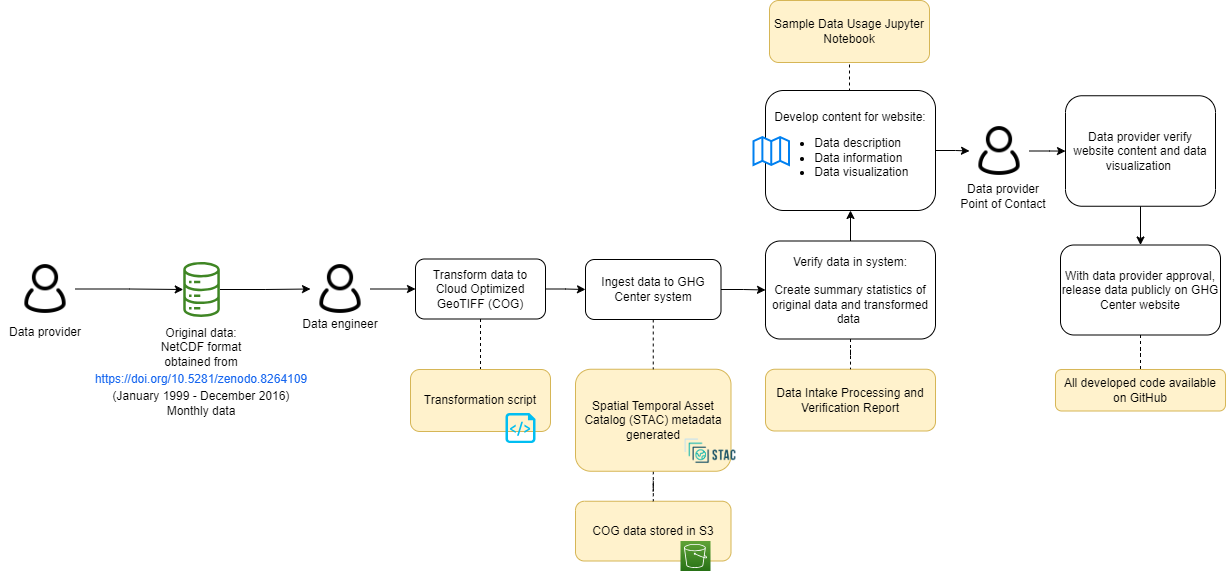

The diagram above was exported from draw.io. Its source (the exported page's mxGraphModel, read from the mxfile embedded in the PNG):
<mxGraphModel dx="2284" dy="780" grid="1" gridSize="10" guides="1" tooltips="1" connect="1" arrows="1" fold="1" page="1" pageScale="1" pageWidth="850" pageHeight="1100" math="0" shadow="0">
  <root>
    <mxCell id="0" />
    <mxCell id="1" parent="0" />
    <mxCell id="2" value="COG data stored in S3" style="rounded=1;whiteSpace=wrap;html=1;fillColor=#fff2cc;strokeColor=#d6b656;" parent="1" vertex="1">
      <mxGeometry x="290" y="1560.75" width="155.5" height="59.75" as="geometry" />
    </mxCell>
    <mxCell id="3" value="" style="edgeStyle=orthogonalEdgeStyle;rounded=0;orthogonalLoop=1;jettySize=auto;html=1;endArrow=none;endFill=0;dashed=1;" parent="1" source="4" target="2" edge="1">
      <mxGeometry relative="1" as="geometry" />
    </mxCell>
    <mxCell id="4" value="Spatial Temporal Asset Catalog (STAC) metadata generated" style="rounded=1;whiteSpace=wrap;html=1;fillColor=#fff2cc;strokeColor=#d6b656;" parent="1" vertex="1">
      <mxGeometry x="290" y="1428.75" width="155.5" height="102" as="geometry" />
    </mxCell>
    <mxCell id="5" style="edgeStyle=orthogonalEdgeStyle;rounded=0;orthogonalLoop=1;jettySize=auto;html=1;entryX=0;entryY=0.5;entryDx=0;entryDy=0;" parent="1" source="6" target="23" edge="1">
      <mxGeometry relative="1" as="geometry" />
    </mxCell>
    <mxCell id="6" value="" style="sketch=0;outlineConnect=0;fontColor=#232F3E;gradientColor=none;fillColor=#3F8624;strokeColor=none;dashed=0;verticalLabelPosition=bottom;verticalAlign=top;align=center;html=1;fontSize=12;fontStyle=0;aspect=fixed;pointerEvents=1;shape=mxgraph.aws4.iot_analytics_data_store;" parent="1" vertex="1">
      <mxGeometry x="-103" y="1321.5" width="38.08" height="55" as="geometry" />
    </mxCell>
    <mxCell id="7" value="" style="shape=image;verticalLabelPosition=bottom;labelBackgroundColor=default;verticalAlign=top;aspect=fixed;imageAspect=0;image=https://d33wubrfki0l68.cloudfront.net/22691a3c3002324451ed99f4009de8aab761e1b7/d24da/public/images-original/stac-01.png;" parent="1" vertex="1">
      <mxGeometry x="397" y="1490.75" width="56.01" height="40" as="geometry" />
    </mxCell>
    <mxCell id="8" value="Data Intake Processing and Verification Report" style="rounded=1;whiteSpace=wrap;html=1;fillColor=#fff2cc;strokeColor=#d6b656;" parent="1" vertex="1">
      <mxGeometry x="480" y="1428.75" width="170" height="61.75" as="geometry" />
    </mxCell>
    <mxCell id="9" value="" style="edgeStyle=orthogonalEdgeStyle;rounded=0;orthogonalLoop=1;jettySize=auto;html=1;" parent="1" source="11" target="35" edge="1">
      <mxGeometry relative="1" as="geometry" />
    </mxCell>
    <mxCell id="10" style="edgeStyle=orthogonalEdgeStyle;rounded=0;orthogonalLoop=1;jettySize=auto;html=1;exitX=0.5;exitY=0;exitDx=0;exitDy=0;entryX=0.5;entryY=1;entryDx=0;entryDy=0;endArrow=none;endFill=0;dashed=1;" parent="1" source="11" target="40" edge="1">
      <mxGeometry relative="1" as="geometry" />
    </mxCell>
    <mxCell id="11" value="Develop content for website:&lt;br&gt;&lt;ul&gt;&lt;li style=&quot;text-align: left;&quot;&gt;Data description&lt;/li&gt;&lt;li style=&quot;text-align: left;&quot;&gt;Data information&lt;/li&gt;&lt;li style=&quot;text-align: left;&quot;&gt;Data visualization&lt;/li&gt;&lt;/ul&gt;" style="rounded=1;whiteSpace=wrap;html=1;" parent="1" vertex="1">
      <mxGeometry x="480" y="1150" width="170" height="120" as="geometry" />
    </mxCell>
    <mxCell id="12" value="" style="html=1;verticalLabelPosition=bottom;align=center;labelBackgroundColor=#ffffff;verticalAlign=top;strokeWidth=2;strokeColor=#0080F0;shadow=0;dashed=0;shape=mxgraph.ios7.icons.map;" parent="1" vertex="1">
      <mxGeometry x="468" y="1196.5" width="35.5" height="28" as="geometry" />
    </mxCell>
    <mxCell id="13" style="edgeStyle=orthogonalEdgeStyle;rounded=0;orthogonalLoop=1;jettySize=auto;html=1;exitX=0.5;exitY=1;exitDx=0;exitDy=0;entryX=0.5;entryY=0;entryDx=0;entryDy=0;" parent="1" source="14" target="16" edge="1">
      <mxGeometry relative="1" as="geometry" />
    </mxCell>
    <mxCell id="14" value="Data provider verify website content and data visualization&amp;nbsp;" style="rounded=1;whiteSpace=wrap;html=1;" parent="1" vertex="1">
      <mxGeometry x="780" y="1155.25" width="150" height="110.5" as="geometry" />
    </mxCell>
    <mxCell id="15" value="" style="edgeStyle=orthogonalEdgeStyle;rounded=0;orthogonalLoop=1;jettySize=auto;html=1;endArrow=none;endFill=0;dashed=1;" parent="1" source="16" target="37" edge="1">
      <mxGeometry relative="1" as="geometry" />
    </mxCell>
    <mxCell id="16" value="With data provider approval, release data publicly on GHG Center website" style="rounded=1;whiteSpace=wrap;html=1;" parent="1" vertex="1">
      <mxGeometry x="775" y="1304.5" width="160" height="90" as="geometry" />
    </mxCell>
    <mxCell id="17" value="&lt;font style=&quot;font-size: 12px;&quot;&gt;Data engineer&lt;/font&gt;" style="rounded=0;whiteSpace=wrap;html=1;strokeColor=none;fillColor=none;fontSize=12;" parent="1" vertex="1">
      <mxGeometry x="10" y="1368.5" width="90" height="30" as="geometry" />
    </mxCell>
    <mxCell id="18" style="edgeStyle=orthogonalEdgeStyle;rounded=0;orthogonalLoop=1;jettySize=auto;html=1;" parent="1" source="19" target="6" edge="1">
      <mxGeometry relative="1" as="geometry" />
    </mxCell>
    <mxCell id="19" value="" style="shape=image;html=1;verticalAlign=top;verticalLabelPosition=bottom;labelBackgroundColor=#ffffff;imageAspect=0;aspect=fixed;image=https://cdn0.iconfinder.com/data/icons/eon-social-media-contact-info-2/32/user_people_person_users_man-128.png" parent="1" vertex="1">
      <mxGeometry x="-270" y="1318.5" width="60" height="60" as="geometry" />
    </mxCell>
    <mxCell id="20" value="" style="sketch=0;points=[[0,0,0],[0.25,0,0],[0.5,0,0],[0.75,0,0],[1,0,0],[0,1,0],[0.25,1,0],[0.5,1,0],[0.75,1,0],[1,1,0],[0,0.25,0],[0,0.5,0],[0,0.75,0],[1,0.25,0],[1,0.5,0],[1,0.75,0]];outlineConnect=0;fontColor=#232F3E;gradientColor=#60A337;gradientDirection=north;fillColor=#277116;strokeColor=#ffffff;dashed=0;verticalLabelPosition=bottom;verticalAlign=top;align=center;html=1;fontSize=12;fontStyle=0;aspect=fixed;shape=mxgraph.aws4.resourceIcon;resIcon=mxgraph.aws4.s3;" parent="1" vertex="1">
      <mxGeometry x="395" y="1600.5" width="30" height="30" as="geometry" />
    </mxCell>
    <mxCell id="21" value="&lt;font style=&quot;font-size: 12px;&quot;&gt;Original data:&lt;br&gt;NetCDF format &lt;br&gt;obtained from&lt;br&gt;&lt;a style=&quot;box-sizing: border-box; line-height: calc(1em + 0.5rem); break-inside: avoid; cursor: pointer; color: rgb(21, 101, 239); text-decoration-line: none; transition: opacity 0.24s ease 0s; font-family: Inter, sans-serif; text-align: start; background-color: rgb(255, 255, 255);&quot; href=&quot;https://doi.org/10.5281/zenodo.8264109&quot;&gt;https://doi.org/10.5281/zenodo.8264109&lt;/a&gt;&lt;/font&gt;&lt;div&gt;&lt;font style=&quot;font-size: 12px;&quot;&gt;&lt;span style=&quot;color: rgb(0, 0, 0); font-family: Helvetica; font-style: normal; font-variant-ligatures: normal; font-variant-caps: normal; font-weight: 400; letter-spacing: normal; orphans: 2; text-indent: 0px; text-transform: none; widows: 2; word-spacing: 0px; -webkit-text-stroke-width: 0px; background-color: rgb(251, 251, 251); text-decoration-thickness: initial; text-decoration-style: initial; text-decoration-color: initial; float: none; display: inline !important;&quot;&gt;&lt;div style=&quot;&quot;&gt;(January 1999 - December 2016)&lt;/div&gt;&lt;/span&gt;&lt;span style=&quot;color: rgb(0, 0, 0); font-family: Helvetica; font-style: normal; font-variant-ligatures: normal; font-variant-caps: normal; font-weight: 400; letter-spacing: normal; orphans: 2; text-indent: 0px; text-transform: none; widows: 2; word-spacing: 0px; -webkit-text-stroke-width: 0px; background-color: rgb(251, 251, 251); text-decoration-thickness: initial; text-decoration-style: initial; text-decoration-color: initial; float: none; display: inline !important;&quot;&gt;&lt;div style=&quot;&quot;&gt;Monthly data&lt;/div&gt;&lt;/span&gt;&lt;/font&gt;&lt;/div&gt;" style="text;whiteSpace=wrap;html=1;align=center;" parent="1" vertex="1">
      <mxGeometry x="-143.96" y="1378.5" width="120" height="52" as="geometry" />
    </mxCell>
    <mxCell id="22" value="" style="edgeStyle=orthogonalEdgeStyle;rounded=0;orthogonalLoop=1;jettySize=auto;html=1;" parent="1" source="23" target="27" edge="1">
      <mxGeometry relative="1" as="geometry" />
    </mxCell>
    <mxCell id="23" value="" style="shape=image;html=1;verticalAlign=top;verticalLabelPosition=bottom;labelBackgroundColor=#ffffff;imageAspect=0;aspect=fixed;image=https://cdn0.iconfinder.com/data/icons/eon-social-media-contact-info-2/32/user_people_person_users_man-128.png" parent="1" vertex="1">
      <mxGeometry x="25" y="1318.5" width="60" height="60" as="geometry" />
    </mxCell>
    <mxCell id="24" value="&lt;font style=&quot;font-size: 12px;&quot;&gt;Data provider&lt;br&gt;Point of Contact&lt;br&gt;&lt;/font&gt;" style="rounded=0;whiteSpace=wrap;html=1;strokeColor=none;fillColor=none;" parent="1" vertex="1">
      <mxGeometry x="673" y="1240.5" width="90" height="30" as="geometry" />
    </mxCell>
    <mxCell id="25" style="edgeStyle=orthogonalEdgeStyle;rounded=0;orthogonalLoop=1;jettySize=auto;html=1;exitX=0.5;exitY=1;exitDx=0;exitDy=0;entryX=0.5;entryY=0;entryDx=0;entryDy=0;endArrow=none;endFill=0;dashed=1;" parent="1" source="27" target="36" edge="1">
      <mxGeometry relative="1" as="geometry">
        <mxPoint x="190" y="1402.5" as="targetPoint" />
      </mxGeometry>
    </mxCell>
    <mxCell id="26" style="edgeStyle=orthogonalEdgeStyle;rounded=0;orthogonalLoop=1;jettySize=auto;html=1;exitX=1;exitY=0.5;exitDx=0;exitDy=0;entryX=0;entryY=0.5;entryDx=0;entryDy=0;" parent="1" source="27" target="30" edge="1">
      <mxGeometry relative="1" as="geometry" />
    </mxCell>
    <mxCell id="27" value="Transform data to Cloud Optimized GeoTIFF (COG)" style="rounded=1;whiteSpace=wrap;html=1;" parent="1" vertex="1">
      <mxGeometry x="130" y="1318.5" width="130" height="60" as="geometry" />
    </mxCell>
    <mxCell id="28" style="edgeStyle=orthogonalEdgeStyle;rounded=0;orthogonalLoop=1;jettySize=auto;html=1;exitX=0.5;exitY=1;exitDx=0;exitDy=0;entryX=0.5;entryY=0;entryDx=0;entryDy=0;dashed=1;endArrow=none;endFill=0;" parent="1" source="30" target="4" edge="1">
      <mxGeometry relative="1" as="geometry" />
    </mxCell>
    <mxCell id="29" value="" style="edgeStyle=orthogonalEdgeStyle;rounded=0;orthogonalLoop=1;jettySize=auto;html=1;" parent="1" source="30" target="33" edge="1">
      <mxGeometry relative="1" as="geometry" />
    </mxCell>
    <mxCell id="30" value="Ingest data to GHG Center system" style="rounded=1;whiteSpace=wrap;html=1;" parent="1" vertex="1">
      <mxGeometry x="300" y="1319" width="135.5" height="60" as="geometry" />
    </mxCell>
    <mxCell id="31" value="" style="edgeStyle=orthogonalEdgeStyle;rounded=0;orthogonalLoop=1;jettySize=auto;html=1;endArrow=none;endFill=0;dashed=1;" parent="1" source="33" target="8" edge="1">
      <mxGeometry relative="1" as="geometry" />
    </mxCell>
    <mxCell id="32" value="" style="edgeStyle=orthogonalEdgeStyle;rounded=0;orthogonalLoop=1;jettySize=auto;html=1;" parent="1" source="33" target="11" edge="1">
      <mxGeometry relative="1" as="geometry" />
    </mxCell>
    <mxCell id="33" value="Verify data in system:&lt;br&gt;&lt;br&gt;Create summary statistics of original data and transformed data&amp;nbsp;" style="rounded=1;whiteSpace=wrap;html=1;strokeWidth=1;" parent="1" vertex="1">
      <mxGeometry x="480" y="1300.5" width="170" height="98" as="geometry" />
    </mxCell>
    <mxCell id="34" value="" style="edgeStyle=orthogonalEdgeStyle;rounded=0;orthogonalLoop=1;jettySize=auto;html=1;" parent="1" source="35" target="14" edge="1">
      <mxGeometry relative="1" as="geometry" />
    </mxCell>
    <mxCell id="35" value="" style="shape=image;html=1;verticalAlign=top;verticalLabelPosition=bottom;labelBackgroundColor=#ffffff;imageAspect=0;aspect=fixed;image=https://cdn0.iconfinder.com/data/icons/eon-social-media-contact-info-2/32/user_people_person_users_man-128.png" parent="1" vertex="1">
      <mxGeometry x="684" y="1180.5" width="60" height="60" as="geometry" />
    </mxCell>
    <mxCell id="36" value="Transformation script" style="rounded=1;whiteSpace=wrap;html=1;fillColor=#fff2cc;strokeColor=#d6b656;" parent="1" vertex="1">
      <mxGeometry x="125" y="1429" width="140" height="62" as="geometry" />
    </mxCell>
    <mxCell id="37" value="All developed code available on GitHub" style="rounded=1;whiteSpace=wrap;html=1;fillColor=#fff2cc;strokeColor=#d6b656;" parent="1" vertex="1">
      <mxGeometry x="770" y="1429" width="170" height="41.5" as="geometry" />
    </mxCell>
    <mxCell id="38" value="" style="verticalLabelPosition=bottom;html=1;verticalAlign=top;align=center;strokeColor=none;fillColor=#00BEF2;shape=mxgraph.azure.script_file;pointerEvents=1;" parent="1" vertex="1">
      <mxGeometry x="220" y="1472.5" width="30" height="30" as="geometry" />
    </mxCell>
    <mxCell id="39" value="&lt;font style=&quot;font-size: 12px;&quot;&gt;Data provider&lt;/font&gt;" style="rounded=0;whiteSpace=wrap;html=1;strokeColor=none;fillColor=none;fontSize=12;" parent="1" vertex="1">
      <mxGeometry x="-285" y="1376.5" width="90" height="30" as="geometry" />
    </mxCell>
    <mxCell id="40" value="Sample Data Usage Jupyter Notebook" style="rounded=1;whiteSpace=wrap;html=1;fillColor=#fff2cc;strokeColor=#d6b656;" parent="1" vertex="1">
      <mxGeometry x="484" y="1060" width="160" height="62" as="geometry" />
    </mxCell>
  </root>
</mxGraphModel>